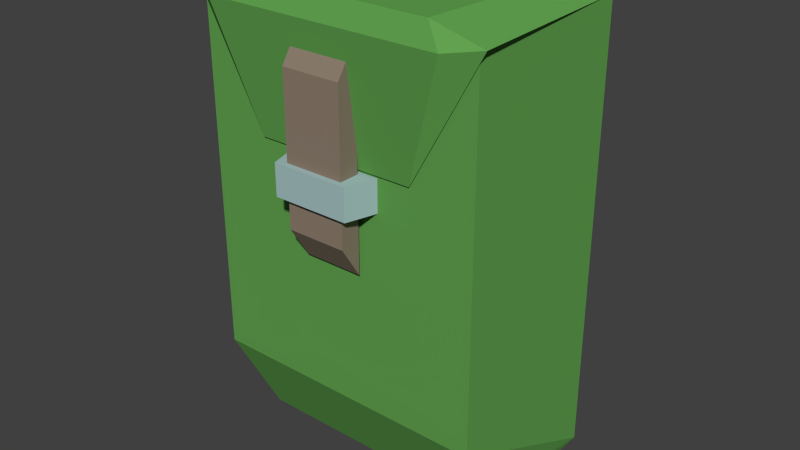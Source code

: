 # Source: trousse_de_soin.blend  (saved by Blender 2.64.0; exported with 4.5.12 LTS)
import bpy
from mathutils import Matrix  # noqa: F401  (used for matrix-valued properties, if any)

bpy.ops.wm.read_factory_settings(use_empty=True)
scene = bpy.context.scene
scene.name = 'Scene'

# ---- collections
col_collection_1 = bpy.data.collections.new('Collection 1'); scene.collection.children.link(col_collection_1)

# ---- materials (node trees are filled in below, after node groups)
mat_camo = bpy.data.materials.new('camo')
mat_camo.alpha_threshold = 0.0
mat_camo.use_transparent_shadow = False
mat_camo.diffuse_color = (0.12, 0.36, 0.08, 1.0)
mat_camo.specular_color = (0.0, 0.0, 0.0)
mat_camo.roughness = 0.5
mat_camo.specular_intensity = 1.0
mat_camo.line_color = (0.0, 0.0, 0.0, 1.0)
mat_ribbon = bpy.data.materials.new('ribbon')
mat_ribbon.alpha_threshold = 0.0
mat_ribbon.use_transparent_shadow = False
mat_ribbon.diffuse_color = (0.27, 0.21, 0.16, 1.0)
mat_ribbon.specular_color = (0.0, 0.0, 0.0)
mat_ribbon.roughness = 0.5
mat_ribbon.specular_intensity = 1.0
mat_ribbon.line_color = (0.0, 0.0, 0.0, 1.0)
mat_steel = bpy.data.materials.new('steel')
mat_steel.alpha_threshold = 0.0
mat_steel.use_transparent_shadow = False
mat_steel.diffuse_color = (0.38, 0.54, 0.54, 1.0)
mat_steel.specular_color = (0.0, 0.0, 0.0)
mat_steel.roughness = 0.5
mat_steel.specular_intensity = 1.0
mat_steel.line_color = (0.0, 0.0, 0.0, 1.0)

# ---- material node trees

# ---- world
world_world = bpy.data.worlds.new('World'); scene.world = world_world
world_world.color = (0.05088, 0.05088, 0.05088)
world_world.use_sun_shadow = False
world_world.sun_shadow_jitter_overblur = 0.0
world_world.cycles.sampling_method = 'MANUAL'
world_world.cycles.sample_map_resolution = 256

# ---- meshes
me_camo = bpy.data.meshes.new('camo')
me_camo.from_pydata([(-1.467, -2.597, 1.878), (1.47, -2.597, 1.878), (-1.469, 1.076, 1.878), (1.471, 1.076, 1.878), (1.61, -3.269, 0.2641), (-1.608, -3.269, 0.2641), (1.606, 1.172, 0.2641), (-1.604, 1.172, 0.2641), (-0.8194, -0.1943, 1.899), (0.8307, -0.1943, 1.899), (-1.227, 1.047, 2.072), (1.238, 1.047, 2.072), (1.544, 1.089, 1.895), (-1.533, 1.089, 1.895), (1.606, 1.172, 0.2641), (-1.533, 1.089, 1.895), (-1.604, 1.172, 0.2641), (-1.533, 1.089, 1.895), (-1.533, 1.089, 1.895), (-1.392, 1.351, 0.3848), (1.544, 1.089, 1.895), (1.404, 1.351, 0.3848), (1.054, 1.253, 1.959), (-1.533, 1.089, 1.895), (1.544, 1.089, 1.895), (-1.533, 1.089, 1.895), (-1.043, 1.253, 1.959), (-1.28, -3.477, 1.481), (1.28, -3.477, 1.481), (1.368, -3.655, 0.6265), (-1.368, -3.655, 0.6265)], [], [(0, 1, 2), (1, 3, 2), (4, 5, 6), (5, 7, 6), (5, 0, 2), (2, 7, 5), (4, 3, 1), (4, 6, 3), (2, 6, 7), (2, 3, 6), (8, 9, 10), (9, 11, 10), (12, 13, 14), (15, 16, 14), (10, 17, 8), (18, 19, 16), (20, 11, 9), (20, 21, 22), (9, 23, 24), (9, 8, 25), (10, 11, 26), (11, 22, 26), (14, 16, 21), (16, 19, 21), (19, 18, 26), (18, 10, 26), (20, 22, 11), (21, 20, 14), (26, 21, 19), (26, 22, 21), (28, 0, 27), (1, 0, 28), (29, 30, 4), (30, 5, 4), (27, 5, 30), (27, 0, 5), (4, 28, 29), (4, 1, 28), (28, 30, 29), (28, 27, 30)])
_uv = me_camo.uv_layers.new(name='UVMap')
_uv.uv.foreach_set('vector', [1.0, 0.0, 0.0, 0.0, 0.0, 1.0, 1.0, 0.0, 0.0, 0.0, 0.0, 1.0, 1.0, 0.0, 0.0, 0.0, 0.0, 1.0, 1.0, 0.0, 0.0, 0.0, 0.0, 1.0, 0.0, 0.0, 1.0, 0.0, 0.0, 1.0, 0.0, 1.0, 0.0, 0.0, 1.0, 0.0, 0.0, 1.0, 0.0, 0.0, 1.0, 0.0, 0.0, 1.0, 0.0, 0.0, 1.0, 0.0, 0.0, 1.0, 0.0, 0.0, 1.0, 0.0, 0.0, 1.0, 0.0, 0.0, 1.0, 0.0, 1.0, 0.0, 0.0, 0.0, 0.0, 1.0, 1.0, 0.0, 0.0, 0.0, 0.0, 1.0, 1.0, 0.0, 0.0, 0.0, 0.0, 1.0, 1.0, 0.0, 0.0, 0.0, 0.0, 1.0, 0.0, 1.0, 0.0, 0.0, 1.0, 0.0, 0.0, 1.0, 0.0, 0.0, 1.0, 0.0, 0.0, 1.0, 0.0, 0.0, 1.0, 0.0, 0.0, 1.0, 0.0, 0.0, 1.0, 0.0, 0.0, 1.0, 0.0, 0.0, 1.0, 0.0, 0.0, 1.0, 0.0, 0.0, 1.0, 0.0, 1.0, 0.0, 0.0, 0.0, 0.0, 1.0, 1.0, 0.0, 0.0, 0.0, 0.0, 1.0, 1.0, 0.0, 0.0, 0.0, 0.0, 1.0, 1.0, 0.0, 0.0, 0.0, 0.0, 1.0, 0.0, 1.0, 0.0, 0.0, 1.0, 0.0, 0.0, 1.0, 0.0, 0.0, 1.0, 0.0, 0.0, 1.0, 0.0, 0.0, 1.0, 0.0, 0.0, 1.0, 0.0, 0.0, 1.0, 0.0, 0.0, 1.0, 0.0, 0.0, 1.0, 0.0, 0.0, 1.0, 0.0, 0.0, 1.0, 0.0, 0.0, 0.0, 0.0, 1.0, 1.0, 0.0, 0.0, 0.0, 0.0, 1.0, 1.0, 0.0, 1.0, 0.0, 0.0, 0.0, 0.0, 1.0, 1.0, 0.0, 0.0, 0.0, 0.0, 1.0, 0.0, 1.0, 0.0, 0.0, 1.0, 0.0, 0.0, 1.0, 0.0, 0.0, 1.0, 0.0, 0.0, 1.0, 0.0, 0.0, 1.0, 0.0, 0.0, 1.0, 0.0, 0.0, 1.0, 0.0, 0.0, 1.0, 0.0, 0.0, 1.0, 0.0, 0.0, 1.0, 0.0, 0.0, 1.0, 0.0])
me_camo.materials.append(mat_camo)
me_camo.use_remesh_preserve_volume = False
me_camo.use_remesh_preserve_attributes = False
me_camo.use_mirror_vertex_groups = False
me_camo.update()
me_ribbon = bpy.data.meshes.new('ribbon')
me_ribbon.from_pydata([(-0.3073, -0.8569, 2.131), (0.3035, -0.8569, 2.131), (-0.3073, 0.6312, 2.131), (0.3035, 0.6312, 2.131), (0.3035, -1.182, 1.924), (-0.3073, -1.182, 1.924), (0.3035, 0.9376, 1.924), (-0.3073, 0.9376, 1.924), (-0.6455, 0.7524, -0.1602), (0.6417, -1.052, 0.2641), (-0.6455, -1.052, 0.2641), (0.6417, 0.7524, -0.1602), (-0.6455, 1.155, 0.2641), (0.6417, 1.155, 0.2641)], [], [(0, 1, 2), (1, 3, 2), (4, 5, 6), (5, 7, 6), (5, 0, 2), (2, 7, 5), (6, 1, 4), (6, 3, 1), (2, 6, 7), (2, 3, 6), (1, 5, 4), (1, 0, 5), (8, 9, 10), (8, 11, 9), (10, 12, 8), (9, 11, 13), (12, 13, 8), (13, 11, 8)])
_uv = me_ribbon.uv_layers.new(name='UVMap')
_uv.uv.foreach_set('vector', [1.0, 0.0, 0.0, 0.0, 0.0, 1.0, 1.0, 0.0, 0.0, 0.0, 0.0, 1.0, 1.0, 0.0, 0.0, 0.0, 0.0, 1.0, 1.0, 0.0, 0.0, 0.0, 0.0, 1.0, 0.0, 0.0, 1.0, 0.0, 0.0, 1.0, 0.0, 1.0, 0.0, 0.0, 1.0, 0.0, 0.0, 1.0, 0.0, 0.0, 1.0, 0.0, 0.0, 1.0, 0.0, 0.0, 1.0, 0.0, 0.0, 1.0, 0.0, 0.0, 1.0, 0.0, 0.0, 1.0, 0.0, 0.0, 1.0, 0.0, 0.0, 1.0, 0.0, 0.0, 1.0, 0.0, 0.0, 1.0, 0.0, 0.0, 1.0, 0.0, 0.0, 1.0, 0.0, 0.0, 1.0, 0.0, 0.0, 1.0, 0.0, 0.0, 1.0, 0.0, 1.0, 0.0, 0.0, 0.0, 0.0, 1.0, 1.0, 0.0, 0.0, 0.0, 0.0, 1.0, 1.0, 0.0, 0.0, 0.0, 0.0, 1.0, 1.0, 0.0, 0.0, 0.0, 0.0, 1.0])
me_ribbon.materials.append(mat_ribbon)
me_ribbon.use_remesh_preserve_volume = False
me_ribbon.use_remesh_preserve_attributes = False
me_ribbon.use_mirror_vertex_groups = False
me_ribbon.update()
me_steel = bpy.data.meshes.new('steel')
me_steel.from_pydata([(-0.3993, -0.5488, 2.186), (0.3876, -0.5488, 2.186), (-0.3993, -0.2254, 2.186), (0.3876, -0.2254, 2.186), (-0.4909, -0.5488, 1.878), (-0.4909, -0.2254, 1.878), (0.4793, -0.2254, 1.878), (0.4793, -0.5488, 1.878)], [], [(0, 1, 2), (1, 3, 2), (4, 0, 2), (2, 5, 4), (6, 1, 7), (6, 3, 1), (2, 6, 5), (2, 3, 6), (1, 4, 7), (1, 0, 4)])
_uv = me_steel.uv_layers.new(name='UVMap')
_uv.uv.foreach_set('vector', [1.0, 0.0, 0.0, 0.0, 0.0, 1.0, 1.0, 0.0, 0.0, 0.0, 0.0, 1.0, 0.0, 0.0, 1.0, 0.0, 0.0, 1.0, 0.0, 1.0, 0.0, 0.0, 1.0, 0.0, 0.0, 1.0, 0.0, 0.0, 1.0, 0.0, 0.0, 1.0, 0.0, 0.0, 1.0, 0.0, 0.0, 1.0, 0.0, 0.0, 1.0, 0.0, 0.0, 1.0, 0.0, 0.0, 1.0, 0.0, 0.0, 1.0, 0.0, 0.0, 1.0, 0.0, 0.0, 1.0, 0.0, 0.0, 1.0, 0.0])
me_steel.materials.append(mat_steel)
me_steel.use_remesh_preserve_volume = False
me_steel.use_remesh_preserve_attributes = False
me_steel.use_mirror_vertex_groups = False
me_steel.update()

# ---- objects
ob_camo = bpy.data.objects.new('camo', me_camo)
ob_ribbon = bpy.data.objects.new('ribbon', me_ribbon)
ob_steel = bpy.data.objects.new('steel', me_steel)

# ---- transforms, parenting, visibility, modifiers, constraints
ob_camo.location = (0.0, 0.0, 0.0)
ob_camo.rotation_euler = (1.571, -0.0, 0.0)
ob_camo.scale = (5.0, 5.0, 5.0)
ob_camo.lineart.crease_threshold = 0.0
ob_ribbon.parent = ob_camo
ob_ribbon.matrix_parent_inverse = Matrix(((1.0, 0.0, 0.0, 0.0), (0.0, -1.629e-07, 1.0, 0.0), (0.0, -1.0, -1.629e-07, 0.0), (0.0, 0.0, 0.0, 1.0)))
ob_ribbon.location = (0.0, 0.0, 0.0)
ob_ribbon.rotation_euler = (1.571, -0.0, 0.0)
ob_ribbon.lineart.crease_threshold = 0.0
ob_steel.parent = ob_camo
ob_steel.matrix_parent_inverse = Matrix(((1.0, 0.0, 0.0, 0.0), (0.0, -1.629e-07, 1.0, 0.0), (0.0, -1.0, -1.629e-07, 0.0), (0.0, 0.0, 0.0, 1.0)))
ob_steel.location = (0.0, 0.0, 0.0)
ob_steel.rotation_euler = (1.571, -0.0, 0.0)
ob_steel.lineart.crease_threshold = 0.0

# ---- collection membership
col_collection_1.objects.link(ob_camo)
col_collection_1.objects.link(ob_ribbon)
col_collection_1.objects.link(ob_steel)

# ---- scene / render settings (as saved in the file)
scene.frame_start = 1; scene.frame_end = 250; scene.frame_set(1)
scene.render.engine = 'BLENDER_EEVEE_NEXT'
scene.render.image_settings.color_mode = 'RGB'
scene.render.image_settings.compression = 90
scene.render.resolution_percentage = 50
scene.render.dither_intensity = 0.0
scene.render.bake_margin = 2
scene.render.bake_bias = 0.0
scene.cycles.use_denoising = False
scene.cycles.samples = 10
scene.cycles.sampling_pattern = 'TABULATED_SOBOL'
scene.cycles.light_sampling_threshold = 0.0
scene.cycles.use_adaptive_sampling = False
scene.cycles.use_light_tree = False
scene.cycles.blur_glossy = 0.0
scene.cycles.volume_bounces = 1
scene.cycles.pixel_filter_type = 'GAUSSIAN'
scene.cycles.sample_clamp_indirect = 0.0
scene.view_settings.view_transform = 'Standard'
bpy.context.view_layer.update()

# ---- added for rendering (the .blend has no active camera and no usable light): camera, sun
cam_auto = bpy.data.cameras.new('AutoCamera')
cam_auto.lens = 50.0
cam_auto.sensor_width = 36.0
cam_auto.clip_end = 1000.0
ob_auto_camera = bpy.data.objects.new('AutoCamera', cam_auto)
scene.collection.objects.link(ob_auto_camera)
ob_auto_camera.location = (29.5963, -40.5748, 17.9123)
ob_auto_camera.rotation_euler = (1.09748, -7.21219e-08, 0.694738)
scene.camera = ob_auto_camera
light_auto_sun = bpy.data.lights.new('AutoSun', 'SUN')
light_auto_sun.energy = 3.0
light_auto_sun.angle = 0.0523599
ob_auto_sun = bpy.data.objects.new('AutoSun', light_auto_sun)
scene.collection.objects.link(ob_auto_sun)
ob_auto_sun.rotation_euler = (0.872665, 0.174533, 0.523599)
bpy.context.view_layer.update()
